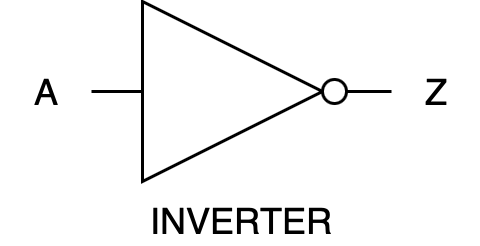

The diagram above was exported from draw.io. Its source (the exported page's mxGraphModel, read from the mxfile embedded in the PNG):
<mxGraphModel dx="1434" dy="779" grid="1" gridSize="10" guides="1" tooltips="1" connect="1" arrows="1" fold="1" page="1" pageScale="1" pageWidth="827" pageHeight="1169" math="0" shadow="0">
  <root>
    <mxCell id="5_pix9fXw1IVRD16H2wE-0" />
    <mxCell id="5_pix9fXw1IVRD16H2wE-1" parent="5_pix9fXw1IVRD16H2wE-0" />
    <mxCell id="5_pix9fXw1IVRD16H2wE-3" value="A" style="text;html=1;align=center;verticalAlign=middle;resizable=0;points=[];autosize=1;strokeColor=none;fillColor=none;" vertex="1" parent="5_pix9fXw1IVRD16H2wE-1">
      <mxGeometry x="130" y="120" width="30" height="30" as="geometry" />
    </mxCell>
    <mxCell id="5_pix9fXw1IVRD16H2wE-5" value="Z" style="text;html=1;align=center;verticalAlign=middle;resizable=0;points=[];autosize=1;strokeColor=none;fillColor=none;" vertex="1" parent="5_pix9fXw1IVRD16H2wE-1">
      <mxGeometry x="260" y="120" width="30" height="30" as="geometry" />
    </mxCell>
    <mxCell id="a1_Z2Wm49fCwssKp4zhp-0" value="INVERTER" style="verticalLabelPosition=bottom;shadow=0;dashed=0;align=center;html=1;verticalAlign=top;shape=mxgraph.electrical.logic_gates.inverter_2" vertex="1" parent="5_pix9fXw1IVRD16H2wE-1">
      <mxGeometry x="160" y="105" width="100" height="60" as="geometry" />
    </mxCell>
  </root>
</mxGraphModel>